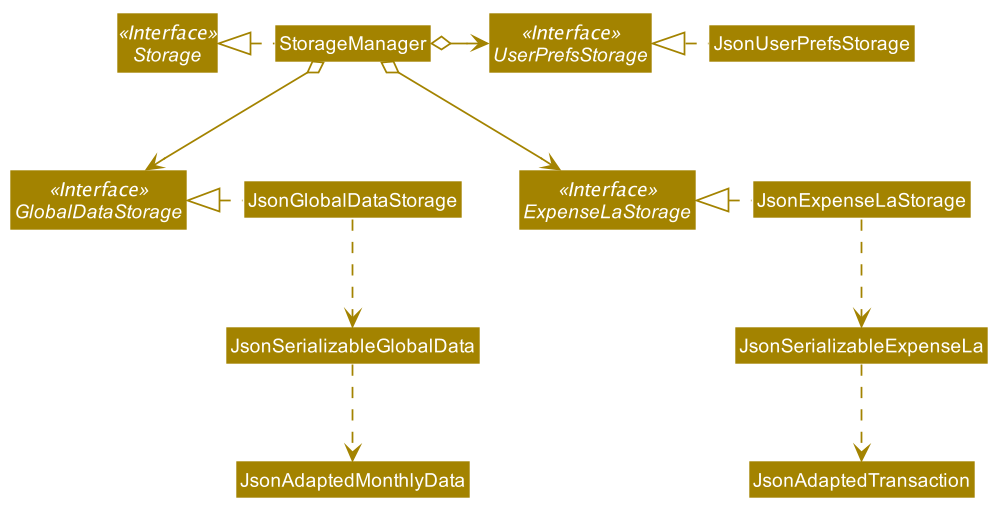

The diagram above was rendered by PlantUML. Its source (embedded in the PNG):
@startuml








skinparam BackgroundColor #FFFFFFF

skinparam Shadowing false

skinparam Class {
    FontColor #FFFFFF
    BorderThickness 1
    BorderColor #FFFFFF
    StereotypeFontColor #FFFFFF
    FontName Arial
}

skinparam Actor {
    BorderColor #000000
    Color #000000
    FontName Arial
}

skinparam Sequence {
    MessageAlign center
    BoxFontSize 15
    BoxPadding 0
    BoxFontColor #FFFFFF
    FontName Arial
}

skinparam Participant {
    FontColor #FFFFFFF
    Padding 20
}

skinparam MinClassWidth 50
skinparam ParticipantPadding 10
skinparam Shadowing false
skinparam DefaultTextAlignment center
skinparam packageStyle Rectangle

hide footbox
hide members
hide circle
skinparam arrowThickness 1.1
skinparam arrowColor #A38300
skinparam classBackgroundColor #A38300

Interface Storage <<Interface>>
Interface UserPrefsStorage <<Interface>>
Interface ExpenseLaStorage <<Interface>>
Interface GlobalDataStorage <<Interface>>

Class StorageManager
Class JsonUserPrefsStorage
Class JsonExpenseLaStorage

StorageManager .left.|> Storage
StorageManager o-right-> UserPrefsStorage
StorageManager o--> ExpenseLaStorage
StorageManager o--> GlobalDataStorage

JsonUserPrefsStorage .left.|> UserPrefsStorage
JsonExpenseLaStorage .left.|> ExpenseLaStorage
JsonExpenseLaStorage .down.> JsonSerializableExpenseLa

JsonSerializableExpenseLa .down.> JsonAdaptedTransaction
JsonGlobalDataStorage .left.|> GlobalDataStorage
JsonGlobalDataStorage .down.> JsonSerializableGlobalData
JsonSerializableGlobalData .down.>JsonAdaptedMonthlyData
@enduml